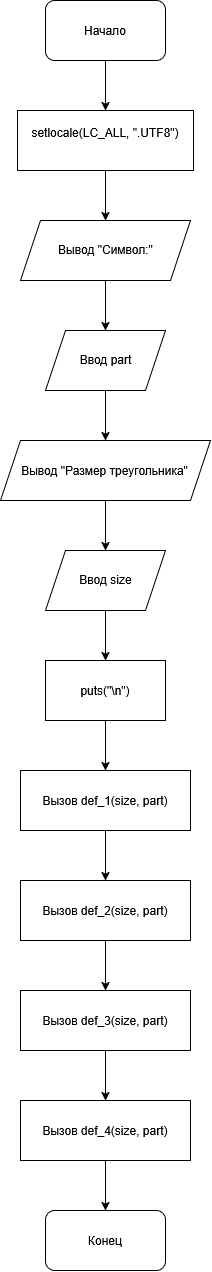

The diagram above was exported from draw.io. Its source (the exported page's mxGraphModel, read from the mxfile embedded in the PNG):
<mxGraphModel dx="831" dy="570" grid="1" gridSize="10" guides="1" tooltips="1" connect="1" arrows="1" fold="1" page="1" pageScale="1" pageWidth="827" pageHeight="1169" background="light-dark(#FFFFFF,#121212)" math="0" shadow="0">
  <root>
    <mxCell id="0" />
    <mxCell id="1" parent="0" />
    <mxCell id="iRpuzwu68POWaDp6ipGE-16" edge="1" parent="1" source="iRpuzwu68POWaDp6ipGE-1" style="edgeStyle=orthogonalEdgeStyle;rounded=0;orthogonalLoop=1;jettySize=auto;html=1;entryX=0.5;entryY=0;entryDx=0;entryDy=0;labelBackgroundColor=none;fontColor=default;" target="iRpuzwu68POWaDp6ipGE-2">
      <mxGeometry relative="1" as="geometry" />
    </mxCell>
    <mxCell id="iRpuzwu68POWaDp6ipGE-1" parent="1" style="rounded=1;whiteSpace=wrap;html=1;roundedPerimeter=1;labelBackgroundColor=none;" value="Начало" vertex="1">
      <mxGeometry height="60" width="120" x="354" y="20" as="geometry" />
    </mxCell>
    <mxCell id="iRpuzwu68POWaDp6ipGE-17" edge="1" parent="1" source="iRpuzwu68POWaDp6ipGE-2" style="edgeStyle=orthogonalEdgeStyle;rounded=0;orthogonalLoop=1;jettySize=auto;html=1;entryX=0.5;entryY=0;entryDx=0;entryDy=0;labelBackgroundColor=none;fontColor=default;" target="iRpuzwu68POWaDp6ipGE-3">
      <mxGeometry relative="1" as="geometry" />
    </mxCell>
    <mxCell id="iRpuzwu68POWaDp6ipGE-2" parent="1" style="rounded=0;whiteSpace=wrap;html=1;labelBackgroundColor=none;" value="&#10;setlocale(LC_ALL, &quot;.UTF8&quot;)&#10;&#10;" vertex="1">
      <mxGeometry height="60" width="176" x="326" y="130" as="geometry" />
    </mxCell>
    <mxCell id="iRpuzwu68POWaDp6ipGE-18" edge="1" parent="1" source="iRpuzwu68POWaDp6ipGE-3" style="edgeStyle=orthogonalEdgeStyle;rounded=0;orthogonalLoop=1;jettySize=auto;html=1;entryX=0.5;entryY=0;entryDx=0;entryDy=0;labelBackgroundColor=none;fontColor=default;" target="iRpuzwu68POWaDp6ipGE-4">
      <mxGeometry relative="1" as="geometry" />
    </mxCell>
    <mxCell id="iRpuzwu68POWaDp6ipGE-3" parent="1" style="shape=parallelogram;perimeter=parallelogramPerimeter;whiteSpace=wrap;html=1;shapeInside=1;fixedSize=1;labelBackgroundColor=none;" value="&lt;br&gt;Вывод &quot;Символ:&quot;&lt;br&gt;&lt;div&gt;&lt;br/&gt;&lt;/div&gt;" vertex="1">
      <mxGeometry height="60" width="170" x="329" y="240" as="geometry" />
    </mxCell>
    <mxCell id="iRpuzwu68POWaDp6ipGE-19" edge="1" parent="1" source="iRpuzwu68POWaDp6ipGE-4" style="edgeStyle=orthogonalEdgeStyle;rounded=0;orthogonalLoop=1;jettySize=auto;html=1;entryX=0.5;entryY=0;entryDx=0;entryDy=0;labelBackgroundColor=none;fontColor=default;" target="iRpuzwu68POWaDp6ipGE-6">
      <mxGeometry relative="1" as="geometry" />
    </mxCell>
    <mxCell id="iRpuzwu68POWaDp6ipGE-4" parent="1" style="shape=parallelogram;perimeter=parallelogramPerimeter;whiteSpace=wrap;html=1;shapeInside=1;fixedSize=1;labelBackgroundColor=none;" value="&lt;br&gt;Ввод part&lt;br&gt;&lt;div&gt;&lt;br/&gt;&lt;/div&gt;" vertex="1">
      <mxGeometry height="60" width="120" x="354" y="350" as="geometry" />
    </mxCell>
    <mxCell id="iRpuzwu68POWaDp6ipGE-20" edge="1" parent="1" source="iRpuzwu68POWaDp6ipGE-6" style="edgeStyle=orthogonalEdgeStyle;rounded=0;orthogonalLoop=1;jettySize=auto;html=1;entryX=0.5;entryY=0;entryDx=0;entryDy=0;labelBackgroundColor=none;fontColor=default;" target="iRpuzwu68POWaDp6ipGE-7">
      <mxGeometry relative="1" as="geometry" />
    </mxCell>
    <mxCell id="iRpuzwu68POWaDp6ipGE-6" parent="1" style="shape=parallelogram;perimeter=parallelogramPerimeter;whiteSpace=wrap;html=1;shapeInside=1;fixedSize=1;labelBackgroundColor=none;" value="Вывод &quot;Размер треугольника&quot;" vertex="1">
      <mxGeometry height="60" width="210" x="309" y="460" as="geometry" />
    </mxCell>
    <mxCell id="iRpuzwu68POWaDp6ipGE-21" edge="1" parent="1" source="iRpuzwu68POWaDp6ipGE-7" style="edgeStyle=orthogonalEdgeStyle;rounded=0;orthogonalLoop=1;jettySize=auto;html=1;entryX=0.5;entryY=0;entryDx=0;entryDy=0;labelBackgroundColor=none;fontColor=default;" target="iRpuzwu68POWaDp6ipGE-9">
      <mxGeometry relative="1" as="geometry" />
    </mxCell>
    <mxCell id="iRpuzwu68POWaDp6ipGE-7" parent="1" style="shape=parallelogram;perimeter=parallelogramPerimeter;whiteSpace=wrap;html=1;shapeInside=1;fixedSize=1;labelBackgroundColor=none;" value="&lt;br&gt;Ввод size&lt;br&gt;&lt;div&gt;&lt;br/&gt;&lt;/div&gt;" vertex="1">
      <mxGeometry height="60" width="120" x="354" y="570" as="geometry" />
    </mxCell>
    <mxCell id="iRpuzwu68POWaDp6ipGE-22" edge="1" parent="1" source="iRpuzwu68POWaDp6ipGE-9" style="edgeStyle=orthogonalEdgeStyle;rounded=0;orthogonalLoop=1;jettySize=auto;html=1;entryX=0.5;entryY=0;entryDx=0;entryDy=0;labelBackgroundColor=none;fontColor=default;" target="iRpuzwu68POWaDp6ipGE-11">
      <mxGeometry relative="1" as="geometry" />
    </mxCell>
    <mxCell id="iRpuzwu68POWaDp6ipGE-9" parent="1" style="rounded=0;whiteSpace=wrap;html=1;labelBackgroundColor=none;" value="&lt;p&gt;puts(&quot;\n&quot;)&lt;/p&gt;" vertex="1">
      <mxGeometry height="60" width="120" x="354" y="680" as="geometry" />
    </mxCell>
    <mxCell id="iRpuzwu68POWaDp6ipGE-23" edge="1" parent="1" source="iRpuzwu68POWaDp6ipGE-11" style="edgeStyle=orthogonalEdgeStyle;rounded=0;orthogonalLoop=1;jettySize=auto;html=1;entryX=0.5;entryY=0;entryDx=0;entryDy=0;labelBackgroundColor=none;fontColor=default;" target="iRpuzwu68POWaDp6ipGE-12">
      <mxGeometry relative="1" as="geometry" />
    </mxCell>
    <mxCell id="iRpuzwu68POWaDp6ipGE-11" parent="1" style="rounded=0;whiteSpace=wrap;html=1;labelBackgroundColor=none;" value="Вызов def_1(size, part)" vertex="1">
      <mxGeometry height="60" width="170" x="329" y="790" as="geometry" />
    </mxCell>
    <mxCell id="iRpuzwu68POWaDp6ipGE-27" edge="1" parent="1" source="iRpuzwu68POWaDp6ipGE-12" style="edgeStyle=orthogonalEdgeStyle;rounded=0;orthogonalLoop=1;jettySize=auto;html=1;entryX=0.5;entryY=0;entryDx=0;entryDy=0;labelBackgroundColor=none;fontColor=default;" target="iRpuzwu68POWaDp6ipGE-13">
      <mxGeometry relative="1" as="geometry" />
    </mxCell>
    <mxCell id="iRpuzwu68POWaDp6ipGE-12" parent="1" style="rounded=0;whiteSpace=wrap;html=1;labelBackgroundColor=none;" value="&lt;br&gt;Вызов def_2(size, part)&lt;div&gt;&lt;br/&gt;&lt;/div&gt;" vertex="1">
      <mxGeometry height="60" width="170" x="329" y="900" as="geometry" />
    </mxCell>
    <mxCell id="iRpuzwu68POWaDp6ipGE-28" edge="1" parent="1" source="iRpuzwu68POWaDp6ipGE-13" style="edgeStyle=orthogonalEdgeStyle;rounded=0;orthogonalLoop=1;jettySize=auto;html=1;labelBackgroundColor=none;fontColor=default;" target="iRpuzwu68POWaDp6ipGE-14">
      <mxGeometry relative="1" as="geometry" />
    </mxCell>
    <mxCell id="iRpuzwu68POWaDp6ipGE-13" parent="1" style="rounded=0;whiteSpace=wrap;html=1;labelBackgroundColor=none;" value="&lt;br&gt;Вызов def_3(size, part)&lt;div&gt;&lt;br/&gt;&lt;/div&gt;" vertex="1">
      <mxGeometry height="60" width="170" x="329" y="1010" as="geometry" />
    </mxCell>
    <mxCell id="iRpuzwu68POWaDp6ipGE-29" edge="1" parent="1" source="iRpuzwu68POWaDp6ipGE-14" style="edgeStyle=orthogonalEdgeStyle;rounded=0;orthogonalLoop=1;jettySize=auto;html=1;entryX=0.5;entryY=0;entryDx=0;entryDy=0;labelBackgroundColor=none;fontColor=default;" target="iRpuzwu68POWaDp6ipGE-15">
      <mxGeometry relative="1" as="geometry" />
    </mxCell>
    <mxCell id="iRpuzwu68POWaDp6ipGE-14" parent="1" style="rounded=0;whiteSpace=wrap;html=1;labelBackgroundColor=none;" value="&lt;br&gt;Вызов def_4(size, part)&lt;div&gt;&lt;br/&gt;&lt;/div&gt;" vertex="1">
      <mxGeometry height="60" width="170" x="329" y="1120" as="geometry" />
    </mxCell>
    <mxCell id="iRpuzwu68POWaDp6ipGE-15" parent="1" style="rounded=1;whiteSpace=wrap;html=1;roundedPerimeter=1;labelBackgroundColor=none;" value="&lt;div&gt;Конец&lt;/div&gt;" vertex="1">
      <mxGeometry height="60" width="120" x="354" y="1230" as="geometry" />
    </mxCell>
  </root>
</mxGraphModel>